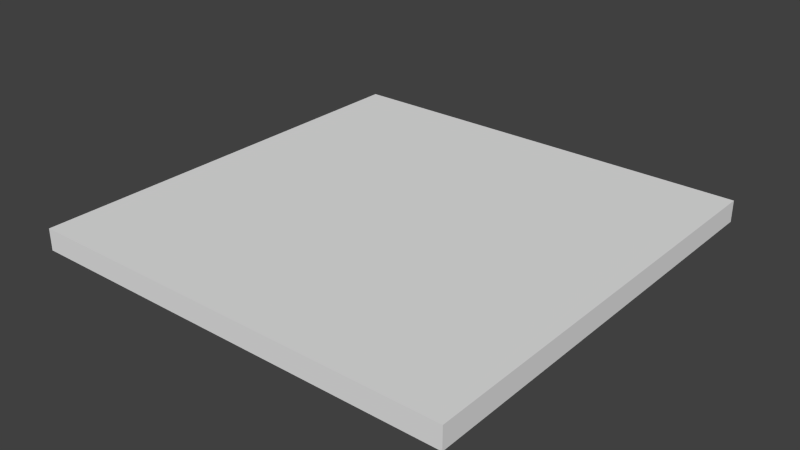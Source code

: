 # Source: ebbz_signalssquare.blend  (saved by Blender 2.79.0; exported with 4.5.12 LTS)
import bpy
from mathutils import Matrix  # noqa: F401  (used for matrix-valued properties, if any)

bpy.ops.wm.read_factory_settings(use_empty=True)
scene = bpy.context.scene
scene.name = 'Scene'

# ---- collections
col_collection_1 = bpy.data.collections.new('Collection 1'); scene.collection.children.link(col_collection_1)
col_collection_11 = bpy.data.collections.new('Collection 11'); scene.collection.children.link(col_collection_11)
col_collection_11.hide_render = True
col_collection_11.hide_viewport = True

# ---- materials (node trees are filled in below, after node groups)
mat_material = bpy.data.materials.new('Material')
mat_material.alpha_threshold = 0.0
mat_material.use_transparent_shadow = False
mat_material.roughness = 0.5
mat_material.line_color = (0.0, 0.0, 0.0, 1.0)
mat_material_002 = bpy.data.materials.new('Material.002')
mat_material_002.alpha_threshold = 0.0
mat_material_002.use_transparent_shadow = False
mat_material_002.roughness = 0.5
mat_material_002.line_color = (0.0, 0.0, 0.0, 1.0)

# ---- material node trees

# ---- world
world_world = bpy.data.worlds.new('World'); scene.world = world_world
world_world.color = (0.05088, 0.05088, 0.05088)
world_world.use_sun_shadow = False
world_world.sun_shadow_jitter_overblur = 0.0
world_world.cycles.sampling_method = 'NONE'
world_world.cycles.sample_map_resolution = 256

# ---- meshes
me_cube = bpy.data.meshes.new('Cube')
me_cube.from_pydata([(4.0, 4.0, -0.2), (4.0, -4.0, -0.2), (-4.0, -4.0, -0.2), (-4.0, 4.0, -0.2), (4.0, 4.0, 0.2), (4.0, -4.0, 0.2), (-4.0, -4.0, 0.2), (-4.0, 4.0, 0.2)], [], [(4, 7, 6, 5), (0, 4, 5, 1), (1, 5, 6, 2), (2, 6, 7, 3), (4, 0, 3, 7)])
_uv = me_cube.uv_layers.new(name='UVMap')
_uv.uv.foreach_set('vector', [1.0, 1.0, 0.0, 1.0, 0.0, 0.0, 1.0, 0.0, 1.0, 1.0, 1.0, 1.0, 1.0, 0.0, 1.0, 0.0, 1.0, 0.0, 1.0, 0.0, 0.0, 0.0, 0.0, 0.0, 0.0, 0.0, 0.0, 0.0, 0.0, 1.0, 0.0, 1.0, 1.0, 1.0, 1.0, 1.0, 0.0, 1.0, 0.0, 1.0])
me_cube.materials.append(mat_material)
me_cube.use_remesh_preserve_volume = False
me_cube.use_remesh_preserve_attributes = False
me_cube.use_mirror_vertex_groups = False
me_cube.update()
me_cube_003 = bpy.data.meshes.new('Cube.003')
me_cube_003.from_pydata([(4.0, 4.0, -0.2), (4.0, -4.0, -0.2), (-4.0, -4.0, -0.2), (-4.0, 4.0, -0.2), (4.0, 4.0, 0.2), (4.0, -4.0, 0.2), (-4.0, -4.0, 0.2), (-4.0, 4.0, 0.2), (3.7, 3.7, 0.2), (-3.7, 3.7, 0.2), (-3.7, -3.7, 0.2), (3.7, -3.7, 0.2), (3.7, 3.7, 0.05031), (-3.7, 3.7, 0.05031), (-3.7, -3.7, 0.05031), (3.7, -3.7, 0.05031)], [], [(0, 4, 5, 1), (1, 5, 6, 2), (2, 6, 7, 3), (4, 0, 3, 7), (4, 7, 9, 8), (7, 6, 10, 9), (6, 5, 11, 10), (5, 4, 8, 11), (12, 15, 11, 8), (13, 14, 15, 12), (14, 13, 9, 10), (13, 12, 8, 9), (15, 14, 10, 11)])
me_cube_003.materials.append(mat_material_002)
me_cube_003.use_remesh_preserve_volume = False
me_cube_003.use_remesh_preserve_attributes = False
me_cube_003.use_mirror_vertex_groups = False
me_cube_003.update()

# ---- objects
ob_cube = bpy.data.objects.new('Cube', me_cube)
ob_cube_001 = bpy.data.objects.new('Cube.001', me_cube_003)

# ---- transforms, parenting, visibility, modifiers, constraints
ob_cube.location = (0.0, 0.0, 0.0)
ob_cube.lock_rotations_4d = False
ob_cube.empty_display_type = 'ARROWS'
ob_cube.lineart.crease_threshold = 0.0
ob_cube_001.location = (0.0, 0.0, 0.0)
ob_cube_001.lock_rotations_4d = False
ob_cube_001.empty_display_type = 'ARROWS'
ob_cube_001.lineart.crease_threshold = 0.0

# ---- collection membership
col_collection_1.objects.link(ob_cube)
col_collection_11.objects.link(ob_cube_001)

# ---- scene / render settings (as saved in the file)
scene.frame_start = 1; scene.frame_end = 250; scene.frame_set(1)
scene.render.engine = 'BLENDER_EEVEE_NEXT'
scene.render.image_settings.color_mode = 'RGB'
scene.render.image_settings.compression = 90
scene.render.resolution_percentage = 50
scene.render.dither_intensity = 0.0
scene.render.bake_margin = 2
scene.render.bake_bias = 0.0
scene.cycles.use_denoising = False
scene.cycles.samples = 10
scene.cycles.sampling_pattern = 'TABULATED_SOBOL'
scene.cycles.light_sampling_threshold = 0.0
scene.cycles.use_adaptive_sampling = False
scene.cycles.use_light_tree = False
scene.cycles.blur_glossy = 0.0
scene.cycles.volume_bounces = 1
scene.cycles.pixel_filter_type = 'GAUSSIAN'
scene.cycles.sample_clamp_indirect = 0.0
scene.view_settings.view_transform = 'Standard'
bpy.context.view_layer.update()

# ---- added for rendering (the .blend has no active camera and no usable light): camera, sun
cam_auto = bpy.data.cameras.new('AutoCamera')
cam_auto.lens = 50.0
cam_auto.sensor_width = 36.0
cam_auto.clip_end = 1000.0
ob_auto_camera = bpy.data.objects.new('AutoCamera', cam_auto)
scene.collection.objects.link(ob_auto_camera)
ob_auto_camera.location = (10.4743, -12.5691, 8.37941)
ob_auto_camera.rotation_euler = (1.09748, -7.21219e-08, 0.694738)
scene.camera = ob_auto_camera
light_auto_sun = bpy.data.lights.new('AutoSun', 'SUN')
light_auto_sun.energy = 3.0
light_auto_sun.angle = 0.0523599
ob_auto_sun = bpy.data.objects.new('AutoSun', light_auto_sun)
scene.collection.objects.link(ob_auto_sun)
ob_auto_sun.rotation_euler = (0.872665, 0.174533, 0.523599)
bpy.context.view_layer.update()
